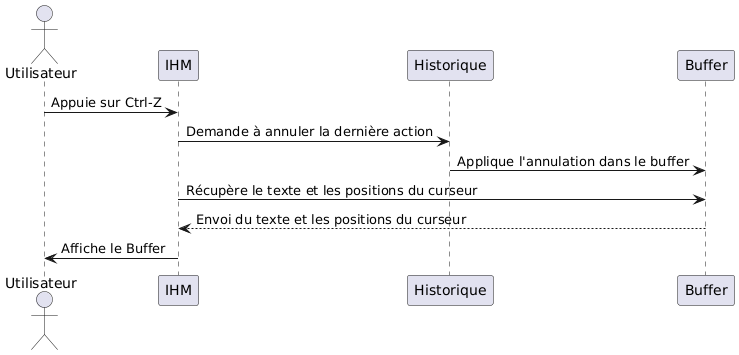

The diagram above was rendered by PlantUML. Its source (embedded in the PNG):
@startuml
actor Utilisateur as U
participant IHM as I
participant Historique as H
participant Buffer as B

U -> I : Appuie sur Ctrl-Z
I -> H : Demande à annuler la dernière action
H -> B : Applique l'annulation dans le buffer
I -> B : Récupère le texte et les positions du curseur
B--> I : Envoi du texte et les positions du curseur

I -> U : Affiche le Buffer
@enduml